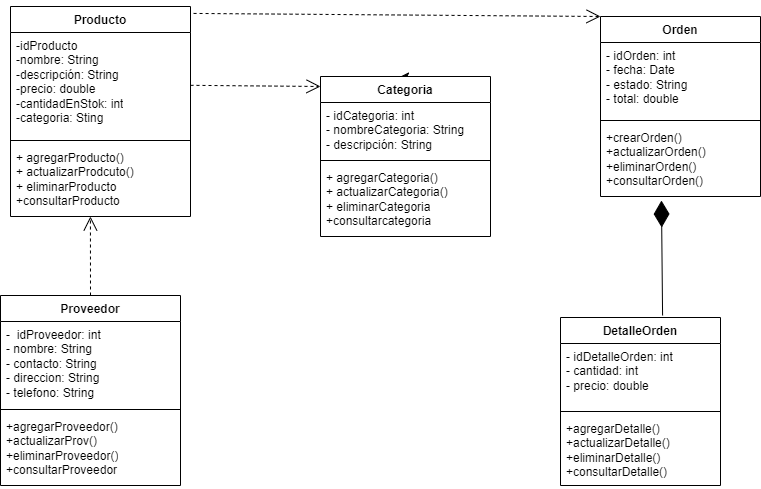

The diagram above was exported from draw.io. Its source (the exported page's mxGraphModel, read from the mxfile embedded in the PNG):
<mxGraphModel dx="1493" dy="613" grid="1" gridSize="10" guides="1" tooltips="1" connect="1" arrows="1" fold="1" page="1" pageScale="1" pageWidth="827" pageHeight="1169" math="0" shadow="0">
  <root>
    <mxCell id="0" />
    <mxCell id="1" parent="0" />
    <mxCell id="-yJalLkoocrfsCKQ9gZ--1" value="Producto&lt;div&gt;&lt;br&gt;&lt;/div&gt;" style="swimlane;fontStyle=1;align=center;verticalAlign=top;childLayout=stackLayout;horizontal=1;startSize=26;horizontalStack=0;resizeParent=1;resizeParentMax=0;resizeLast=0;collapsible=1;marginBottom=0;whiteSpace=wrap;html=1;" vertex="1" parent="1">
      <mxGeometry x="70" y="200" width="180" height="210" as="geometry" />
    </mxCell>
    <mxCell id="-yJalLkoocrfsCKQ9gZ--2" value="-idProducto&lt;div&gt;-nombre: String&lt;/div&gt;&lt;div&gt;-descripción: String&lt;/div&gt;&lt;div&gt;-precio: double&amp;nbsp;&lt;/div&gt;&lt;div&gt;-cantidadEnStok: int&lt;/div&gt;&lt;div&gt;-categoria: Sting&lt;br&gt;&amp;nbsp;&lt;/div&gt;&lt;div&gt;&lt;br&gt;&lt;/div&gt;" style="text;strokeColor=none;fillColor=none;align=left;verticalAlign=top;spacingLeft=4;spacingRight=4;overflow=hidden;rotatable=0;points=[[0,0.5],[1,0.5]];portConstraint=eastwest;whiteSpace=wrap;html=1;" vertex="1" parent="-yJalLkoocrfsCKQ9gZ--1">
      <mxGeometry y="26" width="180" height="104" as="geometry" />
    </mxCell>
    <mxCell id="-yJalLkoocrfsCKQ9gZ--3" value="" style="line;strokeWidth=1;fillColor=none;align=left;verticalAlign=middle;spacingTop=-1;spacingLeft=3;spacingRight=3;rotatable=0;labelPosition=right;points=[];portConstraint=eastwest;strokeColor=inherit;" vertex="1" parent="-yJalLkoocrfsCKQ9gZ--1">
      <mxGeometry y="130" width="180" height="8" as="geometry" />
    </mxCell>
    <mxCell id="-yJalLkoocrfsCKQ9gZ--4" value="+ agregarProducto()&lt;br&gt;+ actualizarProdcuto()&lt;div&gt;+ eliminarProducto&lt;/div&gt;&lt;div&gt;+consultarProducto&amp;nbsp;&lt;/div&gt;" style="text;strokeColor=none;fillColor=none;align=left;verticalAlign=top;spacingLeft=4;spacingRight=4;overflow=hidden;rotatable=0;points=[[0,0.5],[1,0.5]];portConstraint=eastwest;whiteSpace=wrap;html=1;" vertex="1" parent="-yJalLkoocrfsCKQ9gZ--1">
      <mxGeometry y="138" width="180" height="72" as="geometry" />
    </mxCell>
    <mxCell id="-yJalLkoocrfsCKQ9gZ--37" style="edgeStyle=orthogonalEdgeStyle;rounded=0;orthogonalLoop=1;jettySize=auto;html=1;exitX=0.5;exitY=0;exitDx=0;exitDy=0;" edge="1" parent="1" source="-yJalLkoocrfsCKQ9gZ--6">
      <mxGeometry relative="1" as="geometry">
        <mxPoint x="460" y="270" as="targetPoint" />
      </mxGeometry>
    </mxCell>
    <mxCell id="-yJalLkoocrfsCKQ9gZ--6" value="Categoria" style="swimlane;fontStyle=1;align=center;verticalAlign=top;childLayout=stackLayout;horizontal=1;startSize=26;horizontalStack=0;resizeParent=1;resizeParentMax=0;resizeLast=0;collapsible=1;marginBottom=0;whiteSpace=wrap;html=1;" vertex="1" parent="1">
      <mxGeometry x="380" y="270" width="170" height="160" as="geometry" />
    </mxCell>
    <mxCell id="-yJalLkoocrfsCKQ9gZ--7" value="- idCategoria: int&lt;div&gt;- nombreCategoria: String&lt;/div&gt;&lt;div&gt;- descripción: String&lt;/div&gt;&lt;div&gt;&lt;br&gt;&lt;/div&gt;" style="text;strokeColor=none;fillColor=none;align=left;verticalAlign=top;spacingLeft=4;spacingRight=4;overflow=hidden;rotatable=0;points=[[0,0.5],[1,0.5]];portConstraint=eastwest;whiteSpace=wrap;html=1;" vertex="1" parent="-yJalLkoocrfsCKQ9gZ--6">
      <mxGeometry y="26" width="170" height="54" as="geometry" />
    </mxCell>
    <mxCell id="-yJalLkoocrfsCKQ9gZ--8" value="" style="line;strokeWidth=1;fillColor=none;align=left;verticalAlign=middle;spacingTop=-1;spacingLeft=3;spacingRight=3;rotatable=0;labelPosition=right;points=[];portConstraint=eastwest;strokeColor=inherit;" vertex="1" parent="-yJalLkoocrfsCKQ9gZ--6">
      <mxGeometry y="80" width="170" height="8" as="geometry" />
    </mxCell>
    <mxCell id="-yJalLkoocrfsCKQ9gZ--9" value="+ agregarCategoria()&lt;div&gt;+ actualizarCategoria()&lt;/div&gt;&lt;div&gt;+ eliminarCategoria&lt;/div&gt;&lt;div&gt;+consultarcategoria&lt;/div&gt;&lt;div&gt;&lt;br&gt;&lt;/div&gt;" style="text;strokeColor=none;fillColor=none;align=left;verticalAlign=top;spacingLeft=4;spacingRight=4;overflow=hidden;rotatable=0;points=[[0,0.5],[1,0.5]];portConstraint=eastwest;whiteSpace=wrap;html=1;" vertex="1" parent="-yJalLkoocrfsCKQ9gZ--6">
      <mxGeometry y="88" width="170" height="72" as="geometry" />
    </mxCell>
    <mxCell id="-yJalLkoocrfsCKQ9gZ--10" value="Proveedor" style="swimlane;fontStyle=1;align=center;verticalAlign=top;childLayout=stackLayout;horizontal=1;startSize=26;horizontalStack=0;resizeParent=1;resizeParentMax=0;resizeLast=0;collapsible=1;marginBottom=0;whiteSpace=wrap;html=1;" vertex="1" parent="1">
      <mxGeometry x="60" y="489" width="180" height="190" as="geometry" />
    </mxCell>
    <mxCell id="-yJalLkoocrfsCKQ9gZ--11" value="-&amp;nbsp; idProveedor: int&lt;div&gt;- nombre: String&lt;/div&gt;&lt;div&gt;- contacto: String&lt;/div&gt;&lt;div&gt;- direccion: String&lt;/div&gt;&lt;div&gt;- telefono: String&lt;/div&gt;" style="text;strokeColor=none;fillColor=none;align=left;verticalAlign=top;spacingLeft=4;spacingRight=4;overflow=hidden;rotatable=0;points=[[0,0.5],[1,0.5]];portConstraint=eastwest;whiteSpace=wrap;html=1;" vertex="1" parent="-yJalLkoocrfsCKQ9gZ--10">
      <mxGeometry y="26" width="180" height="84" as="geometry" />
    </mxCell>
    <mxCell id="-yJalLkoocrfsCKQ9gZ--12" value="" style="line;strokeWidth=1;fillColor=none;align=left;verticalAlign=middle;spacingTop=-1;spacingLeft=3;spacingRight=3;rotatable=0;labelPosition=right;points=[];portConstraint=eastwest;strokeColor=inherit;" vertex="1" parent="-yJalLkoocrfsCKQ9gZ--10">
      <mxGeometry y="110" width="180" height="8" as="geometry" />
    </mxCell>
    <mxCell id="-yJalLkoocrfsCKQ9gZ--13" value="+agregarProveedor()&lt;div&gt;+actualizarProv()&lt;/div&gt;&lt;div&gt;+eliminarProveedor()&lt;br&gt;+consultarProveedor&lt;/div&gt;" style="text;strokeColor=none;fillColor=none;align=left;verticalAlign=top;spacingLeft=4;spacingRight=4;overflow=hidden;rotatable=0;points=[[0,0.5],[1,0.5]];portConstraint=eastwest;whiteSpace=wrap;html=1;" vertex="1" parent="-yJalLkoocrfsCKQ9gZ--10">
      <mxGeometry y="118" width="180" height="72" as="geometry" />
    </mxCell>
    <mxCell id="-yJalLkoocrfsCKQ9gZ--14" value="Orden" style="swimlane;fontStyle=1;align=center;verticalAlign=top;childLayout=stackLayout;horizontal=1;startSize=26;horizontalStack=0;resizeParent=1;resizeParentMax=0;resizeLast=0;collapsible=1;marginBottom=0;whiteSpace=wrap;html=1;" vertex="1" parent="1">
      <mxGeometry x="660" y="210" width="160" height="180" as="geometry" />
    </mxCell>
    <mxCell id="-yJalLkoocrfsCKQ9gZ--15" value="- idOrden: int&lt;div&gt;- fecha: Date&lt;/div&gt;&lt;div&gt;- estado: String&lt;/div&gt;&lt;div&gt;- total: double&amp;nbsp;&lt;/div&gt;&lt;div&gt;&lt;br&gt;&lt;/div&gt;" style="text;strokeColor=none;fillColor=none;align=left;verticalAlign=top;spacingLeft=4;spacingRight=4;overflow=hidden;rotatable=0;points=[[0,0.5],[1,0.5]];portConstraint=eastwest;whiteSpace=wrap;html=1;" vertex="1" parent="-yJalLkoocrfsCKQ9gZ--14">
      <mxGeometry y="26" width="160" height="74" as="geometry" />
    </mxCell>
    <mxCell id="-yJalLkoocrfsCKQ9gZ--16" value="" style="line;strokeWidth=1;fillColor=none;align=left;verticalAlign=middle;spacingTop=-1;spacingLeft=3;spacingRight=3;rotatable=0;labelPosition=right;points=[];portConstraint=eastwest;strokeColor=inherit;" vertex="1" parent="-yJalLkoocrfsCKQ9gZ--14">
      <mxGeometry y="100" width="160" height="8" as="geometry" />
    </mxCell>
    <mxCell id="-yJalLkoocrfsCKQ9gZ--17" value="+crearOrden()&lt;div&gt;+actualizarOrden()&lt;br&gt;+eliminarOrden()&lt;/div&gt;&lt;div&gt;+consultarOrden()&lt;/div&gt;" style="text;strokeColor=none;fillColor=none;align=left;verticalAlign=top;spacingLeft=4;spacingRight=4;overflow=hidden;rotatable=0;points=[[0,0.5],[1,0.5]];portConstraint=eastwest;whiteSpace=wrap;html=1;" vertex="1" parent="-yJalLkoocrfsCKQ9gZ--14">
      <mxGeometry y="108" width="160" height="72" as="geometry" />
    </mxCell>
    <mxCell id="-yJalLkoocrfsCKQ9gZ--20" value="DetalleOrden" style="swimlane;fontStyle=1;align=center;verticalAlign=top;childLayout=stackLayout;horizontal=1;startSize=26;horizontalStack=0;resizeParent=1;resizeParentMax=0;resizeLast=0;collapsible=1;marginBottom=0;whiteSpace=wrap;html=1;" vertex="1" parent="1">
      <mxGeometry x="620" y="511" width="160" height="168" as="geometry" />
    </mxCell>
    <mxCell id="-yJalLkoocrfsCKQ9gZ--21" value="- idDetalleOrden: int&lt;div&gt;- cantidad: int&lt;/div&gt;&lt;div&gt;- precio: double&lt;/div&gt;" style="text;strokeColor=none;fillColor=none;align=left;verticalAlign=top;spacingLeft=4;spacingRight=4;overflow=hidden;rotatable=0;points=[[0,0.5],[1,0.5]];portConstraint=eastwest;whiteSpace=wrap;html=1;" vertex="1" parent="-yJalLkoocrfsCKQ9gZ--20">
      <mxGeometry y="26" width="160" height="64" as="geometry" />
    </mxCell>
    <mxCell id="-yJalLkoocrfsCKQ9gZ--22" value="" style="line;strokeWidth=1;fillColor=none;align=left;verticalAlign=middle;spacingTop=-1;spacingLeft=3;spacingRight=3;rotatable=0;labelPosition=right;points=[];portConstraint=eastwest;strokeColor=inherit;" vertex="1" parent="-yJalLkoocrfsCKQ9gZ--20">
      <mxGeometry y="90" width="160" height="8" as="geometry" />
    </mxCell>
    <mxCell id="-yJalLkoocrfsCKQ9gZ--23" value="+agregarDetalle()&lt;div&gt;+actualizarDetalle()&lt;/div&gt;&lt;div&gt;+eliminarDetalle()&lt;/div&gt;&lt;div&gt;+consultarDetalle()&lt;/div&gt;&lt;div&gt;&lt;br&gt;&lt;/div&gt;" style="text;strokeColor=none;fillColor=none;align=left;verticalAlign=top;spacingLeft=4;spacingRight=4;overflow=hidden;rotatable=0;points=[[0,0.5],[1,0.5]];portConstraint=eastwest;whiteSpace=wrap;html=1;" vertex="1" parent="-yJalLkoocrfsCKQ9gZ--20">
      <mxGeometry y="98" width="160" height="70" as="geometry" />
    </mxCell>
    <mxCell id="-yJalLkoocrfsCKQ9gZ--30" value="" style="endArrow=open;endSize=12;dashed=1;html=1;rounded=0;exitX=0.5;exitY=0;exitDx=0;exitDy=0;entryX=0.444;entryY=1;entryDx=0;entryDy=0;entryPerimeter=0;" edge="1" parent="1" source="-yJalLkoocrfsCKQ9gZ--10" target="-yJalLkoocrfsCKQ9gZ--4">
      <mxGeometry width="160" relative="1" as="geometry">
        <mxPoint x="470" y="440" as="sourcePoint" />
        <mxPoint x="200" y="420" as="targetPoint" />
      </mxGeometry>
    </mxCell>
    <mxCell id="-yJalLkoocrfsCKQ9gZ--32" value="" style="endArrow=diamondThin;endFill=1;endSize=24;html=1;rounded=0;exitX=0.638;exitY=-0.012;exitDx=0;exitDy=0;exitPerimeter=0;entryX=0.381;entryY=1.056;entryDx=0;entryDy=0;entryPerimeter=0;" edge="1" parent="1" source="-yJalLkoocrfsCKQ9gZ--20" target="-yJalLkoocrfsCKQ9gZ--17">
      <mxGeometry width="160" relative="1" as="geometry">
        <mxPoint x="740" y="480" as="sourcePoint" />
        <mxPoint x="720" y="420" as="targetPoint" />
      </mxGeometry>
    </mxCell>
    <mxCell id="-yJalLkoocrfsCKQ9gZ--35" value="" style="endArrow=open;endSize=12;dashed=1;html=1;rounded=0;exitX=1.017;exitY=0.033;exitDx=0;exitDy=0;exitPerimeter=0;entryX=0;entryY=0;entryDx=0;entryDy=0;" edge="1" parent="1" source="-yJalLkoocrfsCKQ9gZ--1" target="-yJalLkoocrfsCKQ9gZ--14">
      <mxGeometry width="160" relative="1" as="geometry">
        <mxPoint x="470" y="440" as="sourcePoint" />
        <mxPoint x="630" y="440" as="targetPoint" />
      </mxGeometry>
    </mxCell>
    <mxCell id="-yJalLkoocrfsCKQ9gZ--36" value="" style="endArrow=open;endSize=12;dashed=1;html=1;rounded=0;" edge="1" parent="1" source="-yJalLkoocrfsCKQ9gZ--2">
      <mxGeometry width="160" relative="1" as="geometry">
        <mxPoint x="470" y="440" as="sourcePoint" />
        <mxPoint x="380" y="280" as="targetPoint" />
      </mxGeometry>
    </mxCell>
  </root>
</mxGraphModel>